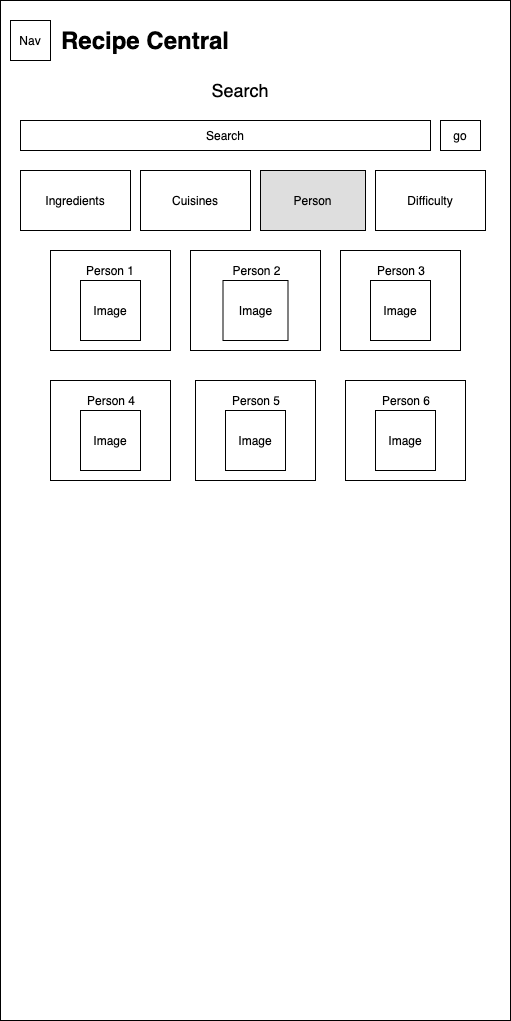

The diagram above was exported from draw.io. Its source (the exported page's mxGraphModel, read from the mxfile embedded in the PNG):
<mxGraphModel dx="1483" dy="824" grid="1" gridSize="10" guides="1" tooltips="1" connect="1" arrows="1" fold="1" page="1" pageScale="1" pageWidth="850" pageHeight="1100" math="0" shadow="0">
  <root>
    <mxCell id="0" />
    <mxCell id="1" parent="0" />
    <mxCell id="TrX2GAyYQnu97KJkFyZg-26" value="" style="rounded=0;whiteSpace=wrap;html=1;" parent="1" vertex="1">
      <mxGeometry x="20" y="80" width="510" height="1020" as="geometry" />
    </mxCell>
    <mxCell id="TrX2GAyYQnu97KJkFyZg-16" value="Nav" style="rounded=0;whiteSpace=wrap;html=1;" parent="1" vertex="1">
      <mxGeometry x="30" y="100" width="40" height="40" as="geometry" />
    </mxCell>
    <mxCell id="TrX2GAyYQnu97KJkFyZg-17" value="&lt;font style=&quot;font-size: 24px&quot;&gt;&lt;b&gt;Recipe Central&lt;/b&gt;&lt;/font&gt;" style="text;html=1;strokeColor=none;fillColor=none;align=center;verticalAlign=middle;whiteSpace=wrap;rounded=0;" parent="1" vertex="1">
      <mxGeometry x="70" y="110" width="190" height="20" as="geometry" />
    </mxCell>
    <mxCell id="TrX2GAyYQnu97KJkFyZg-19" value="&lt;font style=&quot;font-size: 18px&quot;&gt;Search&lt;/font&gt;" style="text;html=1;strokeColor=none;fillColor=none;align=center;verticalAlign=middle;whiteSpace=wrap;rounded=0;" parent="1" vertex="1">
      <mxGeometry x="240" y="160" width="40" height="20" as="geometry" />
    </mxCell>
    <mxCell id="TrX2GAyYQnu97KJkFyZg-20" value="Search" style="rounded=0;whiteSpace=wrap;html=1;" parent="1" vertex="1">
      <mxGeometry x="40" y="200" width="410" height="30" as="geometry" />
    </mxCell>
    <mxCell id="TrX2GAyYQnu97KJkFyZg-21" value="go" style="rounded=0;whiteSpace=wrap;html=1;" parent="1" vertex="1">
      <mxGeometry x="460" y="200" width="40" height="30" as="geometry" />
    </mxCell>
    <mxCell id="TrX2GAyYQnu97KJkFyZg-22" value="Difficulty" style="rounded=0;whiteSpace=wrap;html=1;" parent="1" vertex="1">
      <mxGeometry x="395" y="250" width="110" height="60" as="geometry" />
    </mxCell>
    <mxCell id="TrX2GAyYQnu97KJkFyZg-23" value="Person" style="rounded=0;whiteSpace=wrap;html=1;fillColor=#DEDEDE;" parent="1" vertex="1">
      <mxGeometry x="280" y="250" width="105" height="60" as="geometry" />
    </mxCell>
    <mxCell id="TrX2GAyYQnu97KJkFyZg-24" value="Cuisines" style="rounded=0;whiteSpace=wrap;html=1;fillColor=#FFFFFF;" parent="1" vertex="1">
      <mxGeometry x="160" y="250" width="110" height="60" as="geometry" />
    </mxCell>
    <mxCell id="TrX2GAyYQnu97KJkFyZg-25" value="Ingredients" style="rounded=0;whiteSpace=wrap;html=1;fillColor=#FFFFFF;" parent="1" vertex="1">
      <mxGeometry x="40" y="250" width="110" height="60" as="geometry" />
    </mxCell>
    <mxCell id="TrX2GAyYQnu97KJkFyZg-28" value="Person 4" style="rounded=0;whiteSpace=wrap;html=1;fillColor=#FFFFFF;" parent="1" vertex="1">
      <mxGeometry x="70" y="460" width="120" height="100" as="geometry" />
    </mxCell>
    <mxCell id="TrX2GAyYQnu97KJkFyZg-29" value="Person 2" style="rounded=0;whiteSpace=wrap;html=1;fillColor=#FFFFFF;" parent="1" vertex="1">
      <mxGeometry x="215" y="330" width="120" height="100" as="geometry" />
    </mxCell>
    <mxCell id="TrX2GAyYQnu97KJkFyZg-30" value="Person 3" style="rounded=0;whiteSpace=wrap;html=1;fillColor=#FFFFFF;" parent="1" vertex="1">
      <mxGeometry x="360" y="330" width="120" height="100" as="geometry" />
    </mxCell>
    <mxCell id="TrX2GAyYQnu97KJkFyZg-31" value="Person 5" style="rounded=0;whiteSpace=wrap;html=1;fillColor=#FFFFFF;" parent="1" vertex="1">
      <mxGeometry x="215" y="460" width="120" height="100" as="geometry" />
    </mxCell>
    <mxCell id="TrX2GAyYQnu97KJkFyZg-32" value="Person 6" style="rounded=0;whiteSpace=wrap;html=1;fillColor=#FFFFFF;" parent="1" vertex="1">
      <mxGeometry x="365" y="460" width="120" height="100" as="geometry" />
    </mxCell>
    <mxCell id="_Le_2Brf-zSnbfRwMEKq-3" value="" style="group" parent="1" vertex="1" connectable="0">
      <mxGeometry x="70" y="330" width="120" height="100" as="geometry" />
    </mxCell>
    <mxCell id="TrX2GAyYQnu97KJkFyZg-27" value="" style="rounded=0;whiteSpace=wrap;html=1;fillColor=#FFFFFF;" parent="_Le_2Brf-zSnbfRwMEKq-3" vertex="1">
      <mxGeometry width="120" height="100" as="geometry" />
    </mxCell>
    <mxCell id="_Le_2Brf-zSnbfRwMEKq-1" value="Person 1" style="text;html=1;strokeColor=none;fillColor=none;align=center;verticalAlign=middle;whiteSpace=wrap;rounded=0;" parent="_Le_2Brf-zSnbfRwMEKq-3" vertex="1">
      <mxGeometry x="30" y="10" width="60" height="20" as="geometry" />
    </mxCell>
    <mxCell id="_Le_2Brf-zSnbfRwMEKq-2" value="Image" style="rounded=0;whiteSpace=wrap;html=1;fillColor=#FFFFFF;" parent="_Le_2Brf-zSnbfRwMEKq-3" vertex="1">
      <mxGeometry x="30" y="30" width="60" height="60" as="geometry" />
    </mxCell>
    <mxCell id="_Le_2Brf-zSnbfRwMEKq-4" value="" style="group" parent="1" vertex="1" connectable="0">
      <mxGeometry x="210" y="330" width="130" height="100" as="geometry" />
    </mxCell>
    <mxCell id="_Le_2Brf-zSnbfRwMEKq-5" value="" style="rounded=0;whiteSpace=wrap;html=1;fillColor=#FFFFFF;" parent="_Le_2Brf-zSnbfRwMEKq-4" vertex="1">
      <mxGeometry width="130" height="100" as="geometry" />
    </mxCell>
    <mxCell id="_Le_2Brf-zSnbfRwMEKq-6" value="Image" style="rounded=0;whiteSpace=wrap;html=1;" parent="_Le_2Brf-zSnbfRwMEKq-4" vertex="1">
      <mxGeometry x="32.5" y="30" width="65" height="60" as="geometry" />
    </mxCell>
    <mxCell id="_Le_2Brf-zSnbfRwMEKq-7" value="Person 2" style="text;html=1;strokeColor=none;fillColor=none;align=center;verticalAlign=middle;whiteSpace=wrap;rounded=0;" parent="_Le_2Brf-zSnbfRwMEKq-4" vertex="1">
      <mxGeometry x="22.75" y="10" width="86.66666666666666" height="20" as="geometry" />
    </mxCell>
    <mxCell id="_Le_2Brf-zSnbfRwMEKq-8" value="" style="group" parent="1" vertex="1" connectable="0">
      <mxGeometry x="360" y="330" width="120" height="100" as="geometry" />
    </mxCell>
    <mxCell id="_Le_2Brf-zSnbfRwMEKq-9" value="" style="rounded=0;whiteSpace=wrap;html=1;fillColor=#FFFFFF;" parent="_Le_2Brf-zSnbfRwMEKq-8" vertex="1">
      <mxGeometry width="120" height="100" as="geometry" />
    </mxCell>
    <mxCell id="_Le_2Brf-zSnbfRwMEKq-10" value="Image" style="rounded=0;whiteSpace=wrap;html=1;" parent="_Le_2Brf-zSnbfRwMEKq-8" vertex="1">
      <mxGeometry x="30" y="30" width="60" height="60" as="geometry" />
    </mxCell>
    <mxCell id="_Le_2Brf-zSnbfRwMEKq-11" value="Person 3" style="text;html=1;strokeColor=none;fillColor=none;align=center;verticalAlign=middle;whiteSpace=wrap;rounded=0;" parent="_Le_2Brf-zSnbfRwMEKq-8" vertex="1">
      <mxGeometry x="21" y="10" width="80" height="20" as="geometry" />
    </mxCell>
    <mxCell id="_Le_2Brf-zSnbfRwMEKq-12" value="" style="group" parent="1" vertex="1" connectable="0">
      <mxGeometry x="365" y="460" width="120" height="100" as="geometry" />
    </mxCell>
    <mxCell id="_Le_2Brf-zSnbfRwMEKq-13" value="" style="rounded=0;whiteSpace=wrap;html=1;fillColor=#FFFFFF;" parent="_Le_2Brf-zSnbfRwMEKq-12" vertex="1">
      <mxGeometry width="120" height="100" as="geometry" />
    </mxCell>
    <mxCell id="_Le_2Brf-zSnbfRwMEKq-14" value="Image" style="rounded=0;whiteSpace=wrap;html=1;" parent="_Le_2Brf-zSnbfRwMEKq-12" vertex="1">
      <mxGeometry x="30" y="30" width="60" height="60" as="geometry" />
    </mxCell>
    <mxCell id="_Le_2Brf-zSnbfRwMEKq-15" value="Person 6" style="text;html=1;strokeColor=none;fillColor=none;align=center;verticalAlign=middle;whiteSpace=wrap;rounded=0;" parent="_Le_2Brf-zSnbfRwMEKq-12" vertex="1">
      <mxGeometry x="21" y="10" width="80" height="20" as="geometry" />
    </mxCell>
    <mxCell id="_Le_2Brf-zSnbfRwMEKq-16" value="" style="group" parent="1" vertex="1" connectable="0">
      <mxGeometry x="215" y="460" width="120" height="100" as="geometry" />
    </mxCell>
    <mxCell id="_Le_2Brf-zSnbfRwMEKq-17" value="" style="rounded=0;whiteSpace=wrap;html=1;fillColor=#FFFFFF;" parent="_Le_2Brf-zSnbfRwMEKq-16" vertex="1">
      <mxGeometry width="120" height="100" as="geometry" />
    </mxCell>
    <mxCell id="_Le_2Brf-zSnbfRwMEKq-18" value="Image" style="rounded=0;whiteSpace=wrap;html=1;" parent="_Le_2Brf-zSnbfRwMEKq-16" vertex="1">
      <mxGeometry x="30" y="30" width="60" height="60" as="geometry" />
    </mxCell>
    <mxCell id="_Le_2Brf-zSnbfRwMEKq-19" value="Person 5" style="text;html=1;strokeColor=none;fillColor=none;align=center;verticalAlign=middle;whiteSpace=wrap;rounded=0;" parent="_Le_2Brf-zSnbfRwMEKq-16" vertex="1">
      <mxGeometry x="21" y="10" width="80" height="20" as="geometry" />
    </mxCell>
    <mxCell id="_Le_2Brf-zSnbfRwMEKq-20" value="" style="group" parent="1" vertex="1" connectable="0">
      <mxGeometry x="70" y="460" width="120" height="100" as="geometry" />
    </mxCell>
    <mxCell id="_Le_2Brf-zSnbfRwMEKq-21" value="" style="rounded=0;whiteSpace=wrap;html=1;fillColor=#FFFFFF;" parent="_Le_2Brf-zSnbfRwMEKq-20" vertex="1">
      <mxGeometry width="120" height="100" as="geometry" />
    </mxCell>
    <mxCell id="_Le_2Brf-zSnbfRwMEKq-22" value="Image" style="rounded=0;whiteSpace=wrap;html=1;" parent="_Le_2Brf-zSnbfRwMEKq-20" vertex="1">
      <mxGeometry x="30" y="30" width="60" height="60" as="geometry" />
    </mxCell>
    <mxCell id="_Le_2Brf-zSnbfRwMEKq-23" value="Person 4" style="text;html=1;strokeColor=none;fillColor=none;align=center;verticalAlign=middle;whiteSpace=wrap;rounded=0;" parent="_Le_2Brf-zSnbfRwMEKq-20" vertex="1">
      <mxGeometry x="21" y="10" width="80" height="20" as="geometry" />
    </mxCell>
  </root>
</mxGraphModel>